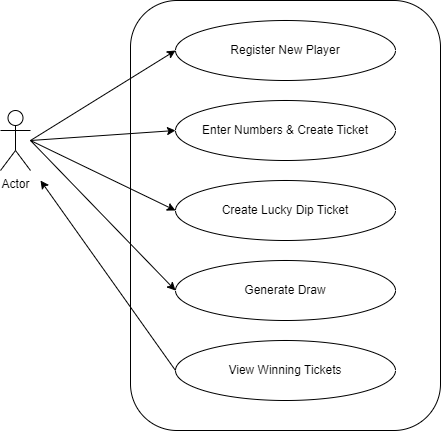

The diagram above was exported from draw.io. Its source (the exported page's mxGraphModel, read from the mxfile embedded in the PNG):
<mxGraphModel dx="1050" dy="542" grid="1" gridSize="10" guides="1" tooltips="1" connect="1" arrows="1" fold="1" page="1" pageScale="1" pageWidth="827" pageHeight="1169" math="0" shadow="0">
  <root>
    <mxCell id="0" />
    <mxCell id="1" parent="0" />
    <mxCell id="sizwe8dpTSgXlYX2nkaL-1" value="Actor" style="shape=umlActor;verticalLabelPosition=bottom;verticalAlign=top;html=1;outlineConnect=0;" vertex="1" parent="1">
      <mxGeometry x="140" y="200" width="30" height="60" as="geometry" />
    </mxCell>
    <mxCell id="sizwe8dpTSgXlYX2nkaL-2" value="" style="rounded=1;whiteSpace=wrap;html=1;" vertex="1" parent="1">
      <mxGeometry x="270" y="90" width="310" height="430" as="geometry" />
    </mxCell>
    <mxCell id="sizwe8dpTSgXlYX2nkaL-10" value="Register New Player" style="ellipse;whiteSpace=wrap;html=1;" vertex="1" parent="1">
      <mxGeometry x="315" y="110" width="220" height="60" as="geometry" />
    </mxCell>
    <mxCell id="sizwe8dpTSgXlYX2nkaL-11" value="Enter Numbers &amp;amp; Create Ticket" style="ellipse;whiteSpace=wrap;html=1;" vertex="1" parent="1">
      <mxGeometry x="315" y="190" width="220" height="60" as="geometry" />
    </mxCell>
    <mxCell id="sizwe8dpTSgXlYX2nkaL-12" value="Create Lucky Dip Ticket" style="ellipse;whiteSpace=wrap;html=1;" vertex="1" parent="1">
      <mxGeometry x="315" y="270" width="220" height="60" as="geometry" />
    </mxCell>
    <mxCell id="sizwe8dpTSgXlYX2nkaL-13" value="Generate Draw" style="ellipse;whiteSpace=wrap;html=1;" vertex="1" parent="1">
      <mxGeometry x="315" y="350" width="220" height="60" as="geometry" />
    </mxCell>
    <mxCell id="sizwe8dpTSgXlYX2nkaL-14" value="View Winning Tickets" style="ellipse;whiteSpace=wrap;html=1;" vertex="1" parent="1">
      <mxGeometry x="315" y="430" width="220" height="60" as="geometry" />
    </mxCell>
    <mxCell id="sizwe8dpTSgXlYX2nkaL-18" value="" style="endArrow=classic;html=1;rounded=0;entryX=0;entryY=0.5;entryDx=0;entryDy=0;" edge="1" parent="1" target="sizwe8dpTSgXlYX2nkaL-10">
      <mxGeometry width="50" height="50" relative="1" as="geometry">
        <mxPoint x="170" y="230" as="sourcePoint" />
        <mxPoint x="220" y="180" as="targetPoint" />
      </mxGeometry>
    </mxCell>
    <mxCell id="sizwe8dpTSgXlYX2nkaL-19" value="" style="endArrow=classic;html=1;rounded=0;entryX=0;entryY=0.5;entryDx=0;entryDy=0;" edge="1" parent="1" target="sizwe8dpTSgXlYX2nkaL-11">
      <mxGeometry width="50" height="50" relative="1" as="geometry">
        <mxPoint x="170" y="230" as="sourcePoint" />
        <mxPoint x="325" y="150" as="targetPoint" />
      </mxGeometry>
    </mxCell>
    <mxCell id="sizwe8dpTSgXlYX2nkaL-20" value="" style="endArrow=classic;html=1;rounded=0;entryX=0;entryY=0.5;entryDx=0;entryDy=0;" edge="1" parent="1" target="sizwe8dpTSgXlYX2nkaL-12">
      <mxGeometry width="50" height="50" relative="1" as="geometry">
        <mxPoint x="170" y="230" as="sourcePoint" />
        <mxPoint x="335" y="160" as="targetPoint" />
      </mxGeometry>
    </mxCell>
    <mxCell id="sizwe8dpTSgXlYX2nkaL-21" value="" style="endArrow=classic;html=1;rounded=0;entryX=0;entryY=0.5;entryDx=0;entryDy=0;" edge="1" parent="1" target="sizwe8dpTSgXlYX2nkaL-13">
      <mxGeometry width="50" height="50" relative="1" as="geometry">
        <mxPoint x="170" y="230" as="sourcePoint" />
        <mxPoint x="345" y="170" as="targetPoint" />
      </mxGeometry>
    </mxCell>
    <mxCell id="sizwe8dpTSgXlYX2nkaL-22" value="" style="endArrow=classic;html=1;rounded=0;exitX=0;exitY=0.5;exitDx=0;exitDy=0;" edge="1" parent="1" source="sizwe8dpTSgXlYX2nkaL-14">
      <mxGeometry width="50" height="50" relative="1" as="geometry">
        <mxPoint x="210" y="270" as="sourcePoint" />
        <mxPoint x="180" y="270" as="targetPoint" />
      </mxGeometry>
    </mxCell>
  </root>
</mxGraphModel>